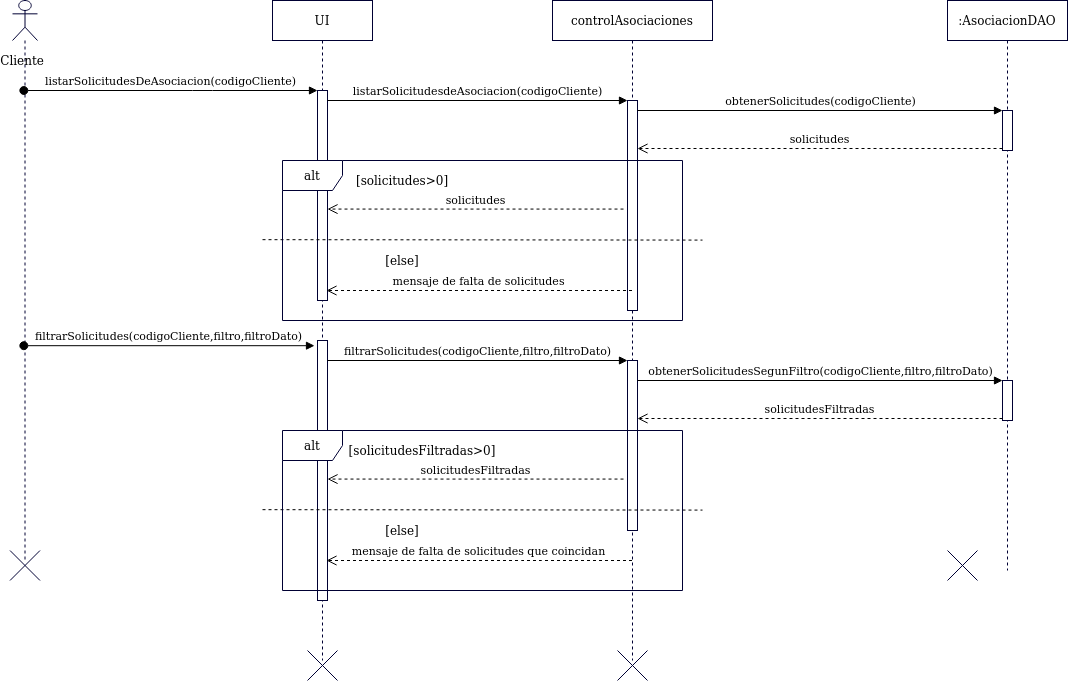

The diagram above was exported from draw.io. Its source (the exported page's mxGraphModel, read from the mxfile embedded in the PNG):
<mxGraphModel dx="2274" dy="758" grid="1" gridSize="10" guides="1" tooltips="1" connect="1" arrows="1" fold="1" page="1" pageScale="1" pageWidth="827" pageHeight="1169" math="0" shadow="0">
  <root>
    <mxCell id="0" />
    <mxCell id="1" parent="0" />
    <mxCell id="UQM2g9lAeEYijf9RlCGQ-164" value="" style="shape=umlLifeline;participant=umlActor;perimeter=lifelinePerimeter;whiteSpace=wrap;html=1;container=1;collapsible=0;recursiveResize=0;verticalAlign=top;spacingTop=36;outlineConnect=0;strokeColor=#000033;fillColor=#FFFFFF;" vertex="1" parent="1">
      <mxGeometry x="-30" y="40" width="25" height="560" as="geometry" />
    </mxCell>
    <mxCell id="UQM2g9lAeEYijf9RlCGQ-252" value="Cliente" style="text;html=1;strokeColor=none;fillColor=none;align=center;verticalAlign=middle;whiteSpace=wrap;rounded=0;" vertex="1" parent="1">
      <mxGeometry x="-40" y="90" width="40" height="20" as="geometry" />
    </mxCell>
    <mxCell id="UQM2g9lAeEYijf9RlCGQ-253" value="UI" style="shape=umlLifeline;perimeter=lifelinePerimeter;whiteSpace=wrap;html=1;container=1;collapsible=0;recursiveResize=0;outlineConnect=0;strokeColor=#000033;fillColor=#FFFFFF;" vertex="1" parent="1">
      <mxGeometry x="230" y="40" width="100" height="660" as="geometry" />
    </mxCell>
    <mxCell id="UQM2g9lAeEYijf9RlCGQ-333" value="" style="html=1;points=[];perimeter=orthogonalPerimeter;strokeColor=#000033;fillColor=#FFFFFF;" vertex="1" parent="UQM2g9lAeEYijf9RlCGQ-253">
      <mxGeometry x="45" y="90" width="10" height="210" as="geometry" />
    </mxCell>
    <mxCell id="UQM2g9lAeEYijf9RlCGQ-338" value="" style="html=1;points=[];perimeter=orthogonalPerimeter;strokeColor=#000033;fillColor=#FFFFFF;" vertex="1" parent="UQM2g9lAeEYijf9RlCGQ-253">
      <mxGeometry x="45" y="340" width="10" height="260" as="geometry" />
    </mxCell>
    <mxCell id="UQM2g9lAeEYijf9RlCGQ-261" value="controlAsociaciones" style="shape=umlLifeline;perimeter=lifelinePerimeter;whiteSpace=wrap;html=1;container=1;collapsible=0;recursiveResize=0;outlineConnect=0;strokeColor=#000033;fillColor=#FFFFFF;" vertex="1" parent="1">
      <mxGeometry x="510" y="40" width="160" height="660" as="geometry" />
    </mxCell>
    <mxCell id="UQM2g9lAeEYijf9RlCGQ-335" value="" style="html=1;points=[];perimeter=orthogonalPerimeter;strokeColor=#000033;fillColor=#FFFFFF;" vertex="1" parent="UQM2g9lAeEYijf9RlCGQ-261">
      <mxGeometry x="75" y="100" width="10" height="210" as="geometry" />
    </mxCell>
    <mxCell id="UQM2g9lAeEYijf9RlCGQ-340" value="" style="html=1;points=[];perimeter=orthogonalPerimeter;strokeColor=#000033;fillColor=#FFFFFF;" vertex="1" parent="UQM2g9lAeEYijf9RlCGQ-261">
      <mxGeometry x="75" y="360" width="10" height="170" as="geometry" />
    </mxCell>
    <mxCell id="UQM2g9lAeEYijf9RlCGQ-321" value=":AsociacionDAO" style="shape=umlLifeline;perimeter=lifelinePerimeter;whiteSpace=wrap;html=1;container=1;collapsible=0;recursiveResize=0;outlineConnect=0;strokeColor=#000033;fillColor=#FFFFFF;" vertex="1" parent="1">
      <mxGeometry x="905" y="40" width="120" height="570" as="geometry" />
    </mxCell>
    <mxCell id="UQM2g9lAeEYijf9RlCGQ-369" value="" style="html=1;points=[];perimeter=orthogonalPerimeter;strokeColor=#000033;fillColor=#FFFFFF;" vertex="1" parent="UQM2g9lAeEYijf9RlCGQ-321">
      <mxGeometry x="55" y="110" width="10" height="40" as="geometry" />
    </mxCell>
    <mxCell id="UQM2g9lAeEYijf9RlCGQ-410" value="" style="html=1;points=[];perimeter=orthogonalPerimeter;strokeColor=#000033;fillColor=#FFFFFF;" vertex="1" parent="UQM2g9lAeEYijf9RlCGQ-321">
      <mxGeometry x="55" y="380" width="10" height="40" as="geometry" />
    </mxCell>
    <mxCell id="UQM2g9lAeEYijf9RlCGQ-334" value="listarSolicitudesDeAsociacion(codigoCliente)" style="html=1;verticalAlign=bottom;startArrow=oval;endArrow=block;startSize=8;" edge="1" target="UQM2g9lAeEYijf9RlCGQ-333" parent="1" source="UQM2g9lAeEYijf9RlCGQ-164">
      <mxGeometry relative="1" as="geometry">
        <mxPoint x="50" y="130" as="sourcePoint" />
        <Array as="points">
          <mxPoint x="160" y="130" />
        </Array>
      </mxGeometry>
    </mxCell>
    <mxCell id="UQM2g9lAeEYijf9RlCGQ-336" value="listarSolicitudesdeAsociacion(codigoCliente)" style="html=1;verticalAlign=bottom;endArrow=block;entryX=0;entryY=0;" edge="1" target="UQM2g9lAeEYijf9RlCGQ-335" parent="1" source="UQM2g9lAeEYijf9RlCGQ-333">
      <mxGeometry relative="1" as="geometry">
        <mxPoint x="475" y="130" as="sourcePoint" />
      </mxGeometry>
    </mxCell>
    <mxCell id="UQM2g9lAeEYijf9RlCGQ-337" value="solicitudes" style="html=1;verticalAlign=bottom;endArrow=open;dashed=1;endSize=8;exitX=-0.4;exitY=0.517;exitDx=0;exitDy=0;exitPerimeter=0;" edge="1" source="UQM2g9lAeEYijf9RlCGQ-335" parent="1" target="UQM2g9lAeEYijf9RlCGQ-333">
      <mxGeometry relative="1" as="geometry">
        <mxPoint x="475" y="206" as="targetPoint" />
        <Array as="points" />
      </mxGeometry>
    </mxCell>
    <mxCell id="UQM2g9lAeEYijf9RlCGQ-339" value="filtrarSolicitudes(codigoCliente,filtro,filtroDato)" style="html=1;verticalAlign=bottom;startArrow=oval;endArrow=block;startSize=8;entryX=-0.3;entryY=0.02;entryDx=0;entryDy=0;entryPerimeter=0;" edge="1" target="UQM2g9lAeEYijf9RlCGQ-338" parent="1" source="UQM2g9lAeEYijf9RlCGQ-164">
      <mxGeometry relative="1" as="geometry">
        <mxPoint x="215" y="380" as="sourcePoint" />
      </mxGeometry>
    </mxCell>
    <mxCell id="UQM2g9lAeEYijf9RlCGQ-341" value="filtrarSolicitudes(codigoCliente,filtro,filtroDato)" style="html=1;verticalAlign=bottom;endArrow=block;entryX=0;entryY=0;" edge="1" target="UQM2g9lAeEYijf9RlCGQ-340" parent="1" source="UQM2g9lAeEYijf9RlCGQ-338">
      <mxGeometry relative="1" as="geometry">
        <mxPoint x="475" y="380" as="sourcePoint" />
      </mxGeometry>
    </mxCell>
    <mxCell id="UQM2g9lAeEYijf9RlCGQ-271" value="" style="shape=umlDestroy;strokeColor=#000033;fillColor=#FFFFFF;" vertex="1" parent="1">
      <mxGeometry x="-32.5" y="590" width="30" height="30" as="geometry" />
    </mxCell>
    <mxCell id="UQM2g9lAeEYijf9RlCGQ-370" value="obtenerSolicitudes(codigoCliente)" style="html=1;verticalAlign=bottom;endArrow=block;entryX=0;entryY=0;" edge="1" target="UQM2g9lAeEYijf9RlCGQ-369" parent="1" source="UQM2g9lAeEYijf9RlCGQ-335">
      <mxGeometry relative="1" as="geometry">
        <mxPoint x="845" y="150" as="sourcePoint" />
      </mxGeometry>
    </mxCell>
    <mxCell id="UQM2g9lAeEYijf9RlCGQ-371" value="solicitudes" style="html=1;verticalAlign=bottom;endArrow=open;dashed=1;endSize=8;exitX=0;exitY=0.95;" edge="1" source="UQM2g9lAeEYijf9RlCGQ-369" parent="1" target="UQM2g9lAeEYijf9RlCGQ-335">
      <mxGeometry relative="1" as="geometry">
        <mxPoint x="845" y="226" as="targetPoint" />
      </mxGeometry>
    </mxCell>
    <mxCell id="UQM2g9lAeEYijf9RlCGQ-373" value="[solicitudes&amp;gt;0]" style="text;html=1;strokeColor=none;fillColor=none;align=center;verticalAlign=middle;whiteSpace=wrap;rounded=0;" vertex="1" parent="1">
      <mxGeometry x="340" y="210" width="40" height="20" as="geometry" />
    </mxCell>
    <mxCell id="UQM2g9lAeEYijf9RlCGQ-374" value="" style="endArrow=none;dashed=1;html=1;" edge="1" parent="1">
      <mxGeometry width="50" height="50" relative="1" as="geometry">
        <mxPoint x="220" y="279.16999999999996" as="sourcePoint" />
        <mxPoint x="660" y="279.59" as="targetPoint" />
      </mxGeometry>
    </mxCell>
    <mxCell id="UQM2g9lAeEYijf9RlCGQ-375" value="[else]" style="text;html=1;strokeColor=none;fillColor=none;align=center;verticalAlign=middle;whiteSpace=wrap;rounded=0;" vertex="1" parent="1">
      <mxGeometry x="340" y="290" width="40" height="20" as="geometry" />
    </mxCell>
    <mxCell id="UQM2g9lAeEYijf9RlCGQ-382" value="mensaje de falta de solicitudes" style="html=1;verticalAlign=bottom;endArrow=open;dashed=1;endSize=8;" edge="1" parent="1" source="UQM2g9lAeEYijf9RlCGQ-261">
      <mxGeometry relative="1" as="geometry">
        <mxPoint x="284" y="330" as="targetPoint" />
        <mxPoint x="544" y="330" as="sourcePoint" />
        <Array as="points">
          <mxPoint x="489" y="330" />
        </Array>
      </mxGeometry>
    </mxCell>
    <mxCell id="UQM2g9lAeEYijf9RlCGQ-403" value="" style="shape=umlDestroy;strokeColor=#000033;fillColor=#FFFFFF;" vertex="1" parent="1">
      <mxGeometry x="575" y="690" width="30" height="30" as="geometry" />
    </mxCell>
    <mxCell id="UQM2g9lAeEYijf9RlCGQ-404" value="" style="shape=umlDestroy;strokeColor=#000033;fillColor=#FFFFFF;" vertex="1" parent="1">
      <mxGeometry x="265" y="690" width="30" height="30" as="geometry" />
    </mxCell>
    <mxCell id="UQM2g9lAeEYijf9RlCGQ-405" value="" style="shape=umlDestroy;strokeColor=#000033;fillColor=#FFFFFF;" vertex="1" parent="1">
      <mxGeometry x="905" y="590" width="30" height="30" as="geometry" />
    </mxCell>
    <mxCell id="UQM2g9lAeEYijf9RlCGQ-411" value="obtenerSolicitudesSegunFiltro(codigoCliente,filtro,filtroDato)" style="html=1;verticalAlign=bottom;endArrow=block;entryX=0;entryY=0;" edge="1" parent="1" target="UQM2g9lAeEYijf9RlCGQ-410" source="UQM2g9lAeEYijf9RlCGQ-340">
      <mxGeometry relative="1" as="geometry">
        <mxPoint x="640" y="420" as="sourcePoint" />
      </mxGeometry>
    </mxCell>
    <mxCell id="UQM2g9lAeEYijf9RlCGQ-412" value="solicitudesFiltradas" style="html=1;verticalAlign=bottom;endArrow=open;dashed=1;endSize=8;exitX=0;exitY=0.95;" edge="1" parent="1" source="UQM2g9lAeEYijf9RlCGQ-410" target="UQM2g9lAeEYijf9RlCGQ-340">
      <mxGeometry relative="1" as="geometry">
        <mxPoint x="640" y="457.9999999999999" as="targetPoint" />
      </mxGeometry>
    </mxCell>
    <mxCell id="UQM2g9lAeEYijf9RlCGQ-414" value="solicitudesFiltradas" style="html=1;verticalAlign=bottom;endArrow=open;dashed=1;endSize=8;exitX=-0.4;exitY=0.517;exitDx=0;exitDy=0;exitPerimeter=0;" edge="1" parent="1">
      <mxGeometry relative="1" as="geometry">
        <mxPoint x="285" y="518.57" as="targetPoint" />
        <mxPoint x="580.9999999999995" y="518.57" as="sourcePoint" />
        <Array as="points" />
      </mxGeometry>
    </mxCell>
    <mxCell id="UQM2g9lAeEYijf9RlCGQ-415" value="&lt;div&gt;[solicitudesFiltradas&amp;gt;0]&lt;/div&gt;" style="text;html=1;strokeColor=none;fillColor=none;align=center;verticalAlign=middle;whiteSpace=wrap;rounded=0;" vertex="1" parent="1">
      <mxGeometry x="360" y="480" width="40" height="20" as="geometry" />
    </mxCell>
    <mxCell id="UQM2g9lAeEYijf9RlCGQ-416" value="" style="endArrow=none;dashed=1;html=1;" edge="1" parent="1">
      <mxGeometry width="50" height="50" relative="1" as="geometry">
        <mxPoint x="220" y="549.17" as="sourcePoint" />
        <mxPoint x="659.9999999999995" y="549.5899999999999" as="targetPoint" />
      </mxGeometry>
    </mxCell>
    <mxCell id="UQM2g9lAeEYijf9RlCGQ-417" value="[else]" style="text;html=1;strokeColor=none;fillColor=none;align=center;verticalAlign=middle;whiteSpace=wrap;rounded=0;" vertex="1" parent="1">
      <mxGeometry x="340" y="560" width="40" height="20" as="geometry" />
    </mxCell>
    <mxCell id="UQM2g9lAeEYijf9RlCGQ-418" value="mensaje de falta de solicitudes que coincidan" style="html=1;verticalAlign=bottom;endArrow=open;dashed=1;endSize=8;" edge="1" parent="1">
      <mxGeometry relative="1" as="geometry">
        <mxPoint x="284" y="600" as="targetPoint" />
        <mxPoint x="589.5" y="600" as="sourcePoint" />
        <Array as="points">
          <mxPoint x="489" y="600" />
        </Array>
      </mxGeometry>
    </mxCell>
    <mxCell id="UQM2g9lAeEYijf9RlCGQ-413" value="alt" style="shape=umlFrame;whiteSpace=wrap;html=1;strokeColor=#000033;fillColor=#FFFFFF;" vertex="1" parent="1">
      <mxGeometry x="240" y="470" width="400" height="160" as="geometry" />
    </mxCell>
    <mxCell id="UQM2g9lAeEYijf9RlCGQ-372" value="alt" style="shape=umlFrame;whiteSpace=wrap;html=1;strokeColor=#000033;fillColor=#FFFFFF;" vertex="1" parent="1">
      <mxGeometry x="240" y="200" width="400" height="160" as="geometry" />
    </mxCell>
  </root>
</mxGraphModel>